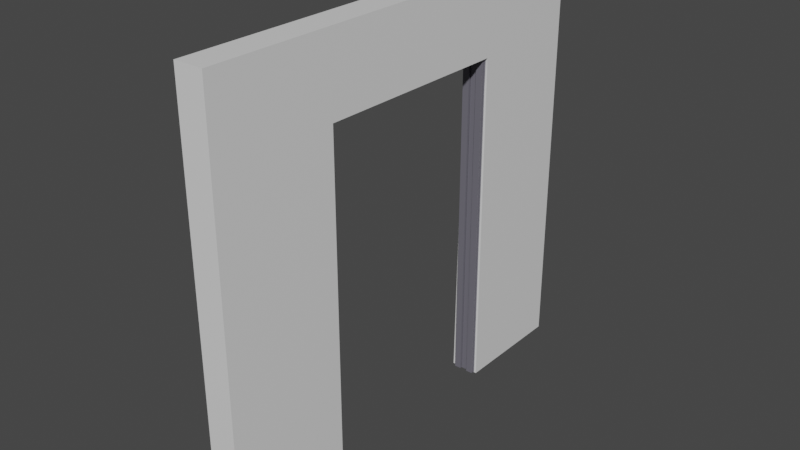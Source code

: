 # Source: elevator.blend  (saved by Blender 3.1.7; exported with 4.5.12 LTS)
import bpy
from mathutils import Matrix  # noqa: F401  (used for matrix-valued properties, if any)

bpy.ops.wm.read_factory_settings(use_empty=True)
scene = bpy.context.scene
scene.name = 'Scene'

# ---- collections
col_collection = bpy.data.collections.new('Collection'); scene.collection.children.link(col_collection)

# ---- materials (node trees are filled in below, after node groups)
mat_material = bpy.data.materials.new('Material')
mat_material.alpha_threshold = 0.0
mat_material.use_transparent_shadow = False
mat_material.line_color = (0.0, 0.0, 0.0, 1.0)
mat_material_009 = bpy.data.materials.new('Material.009')
mat_material_009.use_transparent_shadow = False
mat_material_001 = bpy.data.materials.new('Material.001')
mat_material_001.alpha_threshold = 0.0
mat_material_001.use_transparent_shadow = False
mat_material_001.line_color = (0.0, 0.0, 0.0, 1.0)
mat_material_010 = bpy.data.materials.new('Material.010')
mat_material_010.use_transparent_shadow = False
mat_material_007 = bpy.data.materials.new('Material.007')
mat_material_007.alpha_threshold = 0.0
mat_material_007.use_transparent_shadow = False
mat_material_007.line_color = (0.0, 0.0, 0.0, 1.0)
mat_material_008 = bpy.data.materials.new('Material.008')
mat_material_008.alpha_threshold = 0.0
mat_material_008.use_transparent_shadow = False
mat_material_008.line_color = (0.0, 0.0, 0.0, 1.0)

# ---- material node trees
mat_material.use_nodes = True; mat_material.node_tree.nodes.clear()
_N = mat_material.node_tree.nodes; _L = mat_material.node_tree.links
n0 = _N.new('ShaderNodeOutputMaterial'); n0.name = 'Material Output'; n0.location = (300, 300)
n1 = _N.new('ShaderNodeBsdfPrincipled'); n1.name = 'Principled BSDF'; n1.location = (10, 300)
n1.distribution = 'GGX'
n1.subsurface_method = 'RANDOM_WALK_SKIN'
n1.inputs[2].default_value = 0.4
n1.inputs[3].default_value = 1.45
n1.inputs[27].default_value = (0.0, 0.0, 0.0, 1.0)
n1.inputs[28].default_value = 1.0
_L.new(n1.outputs[0], n0.inputs[0])
n0.is_active_output = True
mat_material_009.use_nodes = True; mat_material_009.node_tree.nodes.clear()
_N = mat_material_009.node_tree.nodes; _L = mat_material_009.node_tree.links
n0 = _N.new('ShaderNodeBsdfPrincipled'); n0.name = 'Principled BSDF'; n0.location = (10, 300)
n0.distribution = 'GGX'
n0.subsurface_method = 'RANDOM_WALK_SKIN'
n0.inputs[0].default_value = (0.02958, 0.2318, 0.2598, 1.0)
n0.inputs[3].default_value = 1.45
n0.inputs[27].default_value = (0.0, 0.0, 0.0, 1.0)
n0.inputs[28].default_value = 1.0
n1 = _N.new('ShaderNodeOutputMaterial'); n1.name = 'Material Output'; n1.location = (300, 300)
_L.new(n0.outputs[0], n1.inputs[0])
n1.is_active_output = True
mat_material_001.use_nodes = True; mat_material_001.node_tree.nodes.clear()
_N = mat_material_001.node_tree.nodes; _L = mat_material_001.node_tree.links
n0 = _N.new('ShaderNodeOutputMaterial'); n0.name = 'Material Output'; n0.location = (300, 300)
n1 = _N.new('ShaderNodeBsdfPrincipled'); n1.name = 'Principled BSDF'; n1.location = (10, 300)
n1.distribution = 'GGX'
n1.subsurface_method = 'RANDOM_WALK_SKIN'
n1.inputs[0].default_value = (0.1539, 0.1482, 0.1789, 1.0)
n1.inputs[2].default_value = 0.4
n1.inputs[3].default_value = 1.45
n1.inputs[27].default_value = (0.0, 0.0, 0.0, 1.0)
n1.inputs[28].default_value = 1.0
_L.new(n1.outputs[0], n0.inputs[0])
n0.is_active_output = True
mat_material_010.use_nodes = True; mat_material_010.node_tree.nodes.clear()
_N = mat_material_010.node_tree.nodes; _L = mat_material_010.node_tree.links
n0 = _N.new('ShaderNodeBsdfPrincipled'); n0.name = 'Principled BSDF'; n0.location = (10, 300)
n0.distribution = 'GGX'
n0.subsurface_method = 'RANDOM_WALK_SKIN'
n0.inputs[3].default_value = 1.45
n0.inputs[27].default_value = (0.0, 0.0, 0.0, 1.0)
n0.inputs[28].default_value = 1.0
n1 = _N.new('ShaderNodeOutputMaterial'); n1.name = 'Material Output'; n1.location = (300, 300)
_L.new(n0.outputs[0], n1.inputs[0])
n1.is_active_output = True
mat_material_007.use_nodes = True; mat_material_007.node_tree.nodes.clear()
_N = mat_material_007.node_tree.nodes; _L = mat_material_007.node_tree.links
n0 = _N.new('ShaderNodeOutputMaterial'); n0.name = 'Material Output'; n0.location = (300, 300)
n1 = _N.new('ShaderNodeBsdfPrincipled'); n1.name = 'Principled BSDF'; n1.location = (10, 300)
n1.distribution = 'GGX'
n1.subsurface_method = 'RANDOM_WALK_SKIN'
n1.inputs[2].default_value = 0.4
n1.inputs[3].default_value = 1.45
n1.inputs[27].default_value = (0.0, 0.0, 0.0, 1.0)
n1.inputs[28].default_value = 1.0
_L.new(n1.outputs[0], n0.inputs[0])
n0.is_active_output = True
mat_material_008.use_nodes = True; mat_material_008.node_tree.nodes.clear()
_N = mat_material_008.node_tree.nodes; _L = mat_material_008.node_tree.links
n0 = _N.new('ShaderNodeOutputMaterial'); n0.name = 'Material Output'; n0.location = (300, 300)
n1 = _N.new('ShaderNodeBsdfPrincipled'); n1.name = 'Principled BSDF'; n1.location = (10, 300)
n1.distribution = 'GGX'
n1.subsurface_method = 'RANDOM_WALK_SKIN'
n1.inputs[2].default_value = 0.4
n1.inputs[3].default_value = 1.45
n1.inputs[27].default_value = (0.0, 0.0, 0.0, 1.0)
n1.inputs[28].default_value = 1.0
_L.new(n1.outputs[0], n0.inputs[0])
n0.is_active_output = True

# ---- world
world_world = bpy.data.worlds.new('World'); scene.world = world_world
world_world.use_nodes = True; world_world.node_tree.nodes.clear()
_N = world_world.node_tree.nodes; _L = world_world.node_tree.links
n0 = _N.new('ShaderNodeOutputWorld'); n0.name = 'World Output'; n0.location = (300, 300)
n1 = _N.new('ShaderNodeBackground'); n1.name = 'Background'; n1.location = (10, 300)
n1.inputs[0].default_value = (0.05088, 0.05088, 0.05088, 1.0)
_L.new(n1.outputs[0], n0.inputs[0])
n0.is_active_output = True
world_world.color = (0.05088, 0.05088, 0.05088)
world_world.use_sun_shadow = False
world_world.sun_shadow_jitter_overblur = 0.0

# ---- meshes
me_cube = bpy.data.meshes.new('Cube')
me_cube.from_pydata([(1.0, 1.0, 4.464), (1.0, 1.0, -1.0), (1.0, -1.0, 4.54), (1.0, -1.0, -1.0), (0.5347, 1.0, 4.464), (0.5347, 1.0, -1.0), (0.5347, -1.0, 4.54), (0.5347, -1.0, -1.0), (1.0, 1.0, 5.71), (1.0, -1.0, 5.71), (0.5347, 1.0, 5.71), (0.5347, -1.0, 5.71), (1.0, 6.152, 4.54), (0.5347, 6.152, 4.54), (1.0, 6.152, 5.71), (0.5347, 6.152, 5.71), (0.5347, 4.353, 4.464), (1.0, 4.267, 4.464), (1.0, 6.152, -1.004), (0.5347, 6.152, -1.004), (0.5347, 4.27, -1.004), (1.0, 4.267, -1.004)], [], [(4, 10, 15, 13, 16), (3, 2, 6, 7), (7, 6, 4, 5), (5, 1, 3, 7), (1, 0, 2, 3), (1, 5, 4, 0), (8, 10, 11, 9), (6, 2, 9, 11), (4, 6, 11, 10), (2, 0, 8, 9), (12, 13, 15, 14), (0, 4, 16, 17), (8, 0, 17, 12, 14), (10, 8, 14, 15), (17, 16, 20, 21), (21, 20, 19, 18), (16, 13, 19, 20), (13, 12, 18, 19), (12, 17, 21, 18)])
_uv = me_cube.uv_layers.new(name='UVMap')
_uv.uv.foreach_set('vector', [0.625, 0.25, 0.625, 0.25, 0.625, 0.25, 0.625, 0.25, 0.625, 0.25, 0.375, 0.75, 0.625, 0.75, 0.625, 1.0, 0.375, 1.0, 0.375, 0.0, 0.625, 0.0, 0.625, 0.25, 0.375, 0.25, 0.125, 0.5, 0.375, 0.5, 0.375, 0.75, 0.125, 0.75, 0.375, 0.5, 0.625, 0.5, 0.625, 0.75, 0.375, 0.75, 0.375, 0.5, 0.375, 0.25, 0.875, 0.5, 0.625, 0.5, 0.625, 0.5, 0.875, 0.5, 0.875, 0.75, 0.625, 0.75, 0.625, 1.0, 0.625, 0.75, 0.625, 0.75, 0.625, 1.0, 0.625, 0.25, 0.625, 0.0, 0.625, 0.0, 0.625, 0.25, 0.625, 0.75, 0.625, 0.5, 0.625, 0.5, 0.625, 0.75, 0.625, 0.5, 0.875, 0.5, 0.875, 0.5, 0.625, 0.5, 0.625, 0.5, 0.875, 0.5, 0.875, 0.5, 0.625, 0.5, 0.625, 0.5, 0.625, 0.5, 0.625, 0.5, 0.625, 0.5, 0.625, 0.5, 0.875, 0.5, 0.625, 0.5, 0.625, 0.5, 0.875, 0.5, 0.625, 0.5, 0.875, 0.5, 0.875, 0.5, 0.625, 0.5, 0.625, 0.5, 0.875, 0.5, 0.875, 0.5, 0.625, 0.5, 0.625, 0.25, 0.625, 0.25, 0.625, 0.25, 0.625, 0.25, 0.875, 0.5, 0.625, 0.5, 0.625, 0.5, 0.875, 0.5, 0.625, 0.5, 0.625, 0.5, 0.625, 0.5, 0.625, 0.5])
me_cube.materials.append(mat_material)
me_cube.use_remesh_preserve_volume = False
me_cube.use_remesh_preserve_attributes = False
me_cube.use_mirror_vertex_groups = False
me_cube.update()
me_cube_005 = bpy.data.meshes.new('Cube.005')
me_cube_005.from_pydata([(0.2453, 1.0, 2.715), (0.2453, 1.0, -2.824), (0.2453, -1.0, 2.715), (0.2453, -1.0, -2.824), (-0.22, 1.0, 2.715), (-0.22, 1.0, -2.824), (-0.22, -1.0, 2.715), (-0.22, -1.0, -2.824), (0.08355, 1.0, 2.715), (0.08355, 1.0, -2.824), (0.2263, 1.0, 2.715), (0.2263, 1.0, -2.824), (-0.05654, 1.0, 2.715), (-0.05654, 1.0, -2.824), (-0.2083, 1.0, 2.715), (-0.2083, 1.0, -2.824)], [], [(7, 6, 4, 5), (1, 0, 2, 3), (15, 5, 4, 14), (0, 4, 6, 2), (1, 11, 10, 0), (7, 3, 2, 6), (9, 13, 12, 8), (5, 1, 3, 7)])
me_cube_005.polygons.foreach_set('material_index', [1, 1, 1, 1, 1, 1, 1, 1])
_uv = me_cube_005.uv_layers.new(name='UVMap')
_uv.uv.foreach_set('vector', [0.375, 0.0, 0.625, 0.0, 0.625, 0.25, 0.375, 0.25, 0.375, 0.5, 0.625, 0.5, 0.625, 0.75, 0.375, 0.75, 0.375, 0.2563, 0.375, 0.25, 0.625, 0.25, 0.625, 0.2563, 0.625, 0.5, 0.625, 0.25, 0.625, 0.0, 0.625, 0.75, 0.375, 0.5, 0.375, 0.4898, 0.625, 0.4898, 0.625, 0.5, 0.375, 0.0, 0.375, 0.75, 0.625, 0.75, 0.625, 0.0, 0.375, 0.4131, 0.375, 0.3378, 0.625, 0.3378, 0.625, 0.4131, 0.375, 0.25, 0.375, 0.5, 0.375, 0.75, 0.375, 0.0])
me_cube_005.materials.append(mat_material_009)
me_cube_005.materials.append(mat_material_001)
me_cube_005.materials.append(mat_material_010)
me_cube_005.use_remesh_preserve_volume = False
me_cube_005.use_remesh_preserve_attributes = False
me_cube_005.use_mirror_vertex_groups = False
me_cube_005.update()
me_cube_006 = bpy.data.meshes.new('Cube.006')
me_cube_006.from_pydata([(-0.2056, -0.2367, -2.815), (-0.2056, -0.2367, 2.697), (-0.2056, 0.157, -2.821), (-0.2056, 0.157, 2.706), (-0.06471, -0.2367, -2.815), (-0.06471, -0.2367, 2.697), (-0.06471, 0.157, -2.821), (-0.06471, 0.157, 2.706), (0.0926, -0.2367, -2.815), (0.0926, -0.2367, 2.697), (0.0926, 0.157, -2.821), (0.0926, 0.157, 2.706), (0.2307, -0.2367, -2.815), (0.2307, -0.2367, 2.697), (0.2307, 0.157, -2.821), (0.2307, 0.157, 2.706)], [], [(0, 1, 3, 2), (2, 3, 7, 6), (6, 7, 5, 4), (4, 5, 1, 0), (2, 6, 4, 0), (7, 3, 1, 5), (8, 9, 11, 10), (10, 11, 15, 14), (14, 15, 13, 12), (12, 13, 9, 8), (10, 14, 12, 8), (15, 11, 9, 13)])
_uv = me_cube_006.uv_layers.new(name='UVMap')
_uv.uv.foreach_set('vector', [0.375, 0.0, 0.625, 0.0, 0.625, 0.25, 0.375, 0.25, 0.375, 0.25, 0.625, 0.25, 0.625, 0.5, 0.375, 0.5, 0.375, 0.5, 0.625, 0.5, 0.625, 0.75, 0.375, 0.75, 0.375, 0.75, 0.625, 0.75, 0.625, 1.0, 0.375, 1.0, 0.125, 0.5, 0.375, 0.5, 0.375, 0.75, 0.125, 0.75, 0.625, 0.5, 0.875, 0.5, 0.875, 0.75, 0.625, 0.75, 0.375, 0.0, 0.625, 0.0, 0.625, 0.25, 0.375, 0.25, 0.375, 0.25, 0.625, 0.25, 0.625, 0.5, 0.375, 0.5, 0.375, 0.5, 0.625, 0.5, 0.625, 0.75, 0.375, 0.75, 0.375, 0.75, 0.625, 0.75, 0.625, 1.0, 0.375, 1.0, 0.125, 0.5, 0.375, 0.5, 0.375, 0.75, 0.125, 0.75, 0.625, 0.5, 0.875, 0.5, 0.875, 0.75, 0.625, 0.75])
me_cube_006.materials.append(mat_material_001)
me_cube_006.materials.append(mat_material_001)
me_cube_006.use_remesh_preserve_volume = False
me_cube_006.use_remesh_preserve_attributes = False
me_cube_006.use_mirror_vertex_groups = False
me_cube_006.update()
me_cube_008 = bpy.data.meshes.new('Cube.008')
me_cube_008.from_pydata([(0.2453, 1.0, 2.715), (0.2453, 1.0, -2.824), (0.2453, -1.0, 2.715), (0.2453, -1.0, -2.824), (-0.22, 1.0, 2.715), (-0.22, 1.0, -2.824), (-0.22, -1.0, 2.715), (-0.22, -1.0, -2.824), (0.08355, 1.0, 2.715), (0.08355, 1.0, -2.824), (0.2263, 1.0, 2.715), (0.2263, 1.0, -2.824), (-0.05654, 1.0, 2.715), (-0.05654, 1.0, -2.824), (-0.2083, 1.0, 2.715), (-0.2083, 1.0, -2.824)], [], [(7, 6, 4, 5), (1, 0, 2, 3), (15, 5, 4, 14), (0, 4, 6, 2), (1, 11, 10, 0), (7, 3, 2, 6), (9, 13, 12, 8), (5, 1, 3, 7)])
me_cube_008.polygons.foreach_set('material_index', [1, 1, 1, 1, 1, 1, 1, 1])
_uv = me_cube_008.uv_layers.new(name='UVMap')
_uv.uv.foreach_set('vector', [0.375, 0.0, 0.625, 0.0, 0.625, 0.25, 0.375, 0.25, 0.375, 0.5, 0.625, 0.5, 0.625, 0.75, 0.375, 0.75, 0.375, 0.2563, 0.375, 0.25, 0.625, 0.25, 0.625, 0.2563, 0.625, 0.5, 0.625, 0.25, 0.625, 0.0, 0.625, 0.75, 0.375, 0.5, 0.375, 0.4898, 0.625, 0.4898, 0.625, 0.5, 0.375, 0.0, 0.375, 0.75, 0.625, 0.75, 0.625, 0.0, 0.375, 0.4131, 0.375, 0.3378, 0.625, 0.3378, 0.625, 0.4131, 0.375, 0.25, 0.375, 0.5, 0.375, 0.75, 0.375, 0.0])
me_cube_008.materials.append(mat_material_007)
me_cube_008.materials.append(mat_material_001)
me_cube_008.use_remesh_preserve_volume = False
me_cube_008.use_remesh_preserve_attributes = False
me_cube_008.use_mirror_vertex_groups = False
me_cube_008.update()
me_cube_009 = bpy.data.meshes.new('Cube.009')
me_cube_009.from_pydata([(-0.2056, -0.2367, -2.815), (-0.2056, -0.2367, 2.697), (-0.2056, 0.157, -2.821), (-0.2056, 0.157, 2.706), (-0.06471, -0.2367, -2.815), (-0.06471, -0.2367, 2.697), (-0.06471, 0.157, -2.821), (-0.06471, 0.157, 2.706), (0.0926, -0.2367, -2.815), (0.0926, -0.2367, 2.697), (0.0926, 0.157, -2.821), (0.0926, 0.157, 2.706), (0.2307, -0.2367, -2.815), (0.2307, -0.2367, 2.697), (0.2307, 0.157, -2.821), (0.2307, 0.157, 2.706)], [], [(0, 1, 3, 2), (2, 3, 7, 6), (6, 7, 5, 4), (4, 5, 1, 0), (2, 6, 4, 0), (7, 3, 1, 5), (8, 9, 11, 10), (10, 11, 15, 14), (14, 15, 13, 12), (12, 13, 9, 8), (10, 14, 12, 8), (15, 11, 9, 13)])
_uv = me_cube_009.uv_layers.new(name='UVMap')
_uv.uv.foreach_set('vector', [0.375, 0.0, 0.625, 0.0, 0.625, 0.25, 0.375, 0.25, 0.375, 0.25, 0.625, 0.25, 0.625, 0.5, 0.375, 0.5, 0.375, 0.5, 0.625, 0.5, 0.625, 0.75, 0.375, 0.75, 0.375, 0.75, 0.625, 0.75, 0.625, 1.0, 0.375, 1.0, 0.125, 0.5, 0.375, 0.5, 0.375, 0.75, 0.125, 0.75, 0.625, 0.5, 0.875, 0.5, 0.875, 0.75, 0.625, 0.75, 0.375, 0.0, 0.625, 0.0, 0.625, 0.25, 0.375, 0.25, 0.375, 0.25, 0.625, 0.25, 0.625, 0.5, 0.375, 0.5, 0.375, 0.5, 0.625, 0.5, 0.625, 0.75, 0.375, 0.75, 0.375, 0.75, 0.625, 0.75, 0.625, 1.0, 0.375, 1.0, 0.125, 0.5, 0.375, 0.5, 0.375, 0.75, 0.125, 0.75, 0.625, 0.5, 0.875, 0.5, 0.875, 0.75, 0.625, 0.75])
me_cube_009.materials.append(mat_material_001)
me_cube_009.materials.append(mat_material_008)
me_cube_009.use_remesh_preserve_volume = False
me_cube_009.use_remesh_preserve_attributes = False
me_cube_009.use_mirror_vertex_groups = False
me_cube_009.update()

# ---- objects
ob_cube = bpy.data.objects.new('Cube', me_cube)
ob_left_door = bpy.data.objects.new('LEFT DOOR', me_cube_005)
ob_cube_001 = bpy.data.objects.new('Cube.001', me_cube_006)
ob_right_door = bpy.data.objects.new('right door', me_cube_008)
ob_cube_003 = bpy.data.objects.new('Cube.003', me_cube_009)

# ---- transforms, parenting, visibility, modifiers, constraints
ob_cube.location = (-0.4835, -2.387, -1.274)
ob_cube.lock_rotations_4d = False
ob_cube.empty_display_type = 'ARROWS'
ob_cube.lineart.crease_threshold = 0.0
ob_left_door.location = (0.2852, -2.305, 0.5216)
ob_left_door.scale = (0.7838, 0.9311, 0.9891)
ob_left_door.lock_rotations_4d = False
ob_left_door.empty_display_type = 'ARROWS'
ob_left_door.lineart.crease_threshold = 0.0
ob_cube_001.parent = ob_left_door
ob_cube_001.matrix_parent_inverse = Matrix(((1.276, -0.0, 0.0, 0.3478), (-0.0, 1.074, -0.0, 1.018), (-0.0, 0.0, 1.011, -0.8206), (-0.0, 0.0, -0.0, 1.0)))
ob_cube_001.location = (-0.2726, -0.1311, 0.8116)
ob_cube_001.scale = (0.7838, 0.9311, 0.9891)
ob_cube_001.lock_rotations_4d = False
ob_cube_001.empty_display_type = 'ARROWS'
ob_cube_001.lineart.crease_threshold = 0.0
ob_right_door.location = (0.3083, 2.791, 0.5216)
ob_right_door.rotation_euler = (0.0, 0.0, 3.142)
ob_right_door.scale = (0.7838, 0.9311, 0.9891)
ob_right_door.lock_rotations_4d = False
ob_right_door.empty_display_type = 'ARROWS'
ob_right_door.lineart.crease_threshold = 0.0
ob_cube_003.parent = ob_right_door
ob_cube_003.matrix_parent_inverse = Matrix(((1.276, -0.0, 0.0, 0.3478), (-0.0, 1.074, -0.0, 1.018), (-0.0, 0.0, 1.011, -0.8206), (-0.0, 0.0, -0.0, 1.0)))
ob_cube_003.location = (-0.2726, -0.1247, 0.8116)
ob_cube_003.scale = (0.7838, 0.9311, 0.9891)
ob_cube_003.lock_rotations_4d = False
ob_cube_003.empty_display_type = 'ARROWS'
ob_cube_003.lineart.crease_threshold = 0.0

# ---- collection membership
col_collection.objects.link(ob_cube)
col_collection.objects.link(ob_left_door)
col_collection.objects.link(ob_cube_001)
col_collection.objects.link(ob_right_door)
col_collection.objects.link(ob_cube_003)

# ---- scene / render settings (as saved in the file)
scene.frame_start = 1; scene.frame_end = 250; scene.frame_set(1)
scene.render.engine = 'BLENDER_EEVEE_NEXT'
scene.cycles.sampling_pattern = 'TABULATED_SOBOL'
scene.cycles.use_light_tree = False
scene.view_settings.view_transform = 'Filmic'
bpy.context.view_layer.update()

# ---- added for rendering (the .blend has no active camera and no usable light): camera, sun
cam_auto = bpy.data.cameras.new('AutoCamera')
cam_auto.lens = 50.0
cam_auto.sensor_width = 36.0
cam_auto.clip_end = 1000.0
ob_auto_camera = bpy.data.objects.new('AutoCamera', cam_auto)
scene.collection.objects.link(ob_auto_camera)
ob_auto_camera.location = (9.36946, -10.7139, 8.34756)
ob_auto_camera.rotation_euler = (1.09748, -7.21219e-08, 0.694738)
scene.camera = ob_auto_camera
light_auto_sun = bpy.data.lights.new('AutoSun', 'SUN')
light_auto_sun.energy = 3.0
light_auto_sun.angle = 0.0523599
ob_auto_sun = bpy.data.objects.new('AutoSun', light_auto_sun)
scene.collection.objects.link(ob_auto_sun)
ob_auto_sun.rotation_euler = (0.872665, 0.174533, 0.523599)
bpy.context.view_layer.update()
